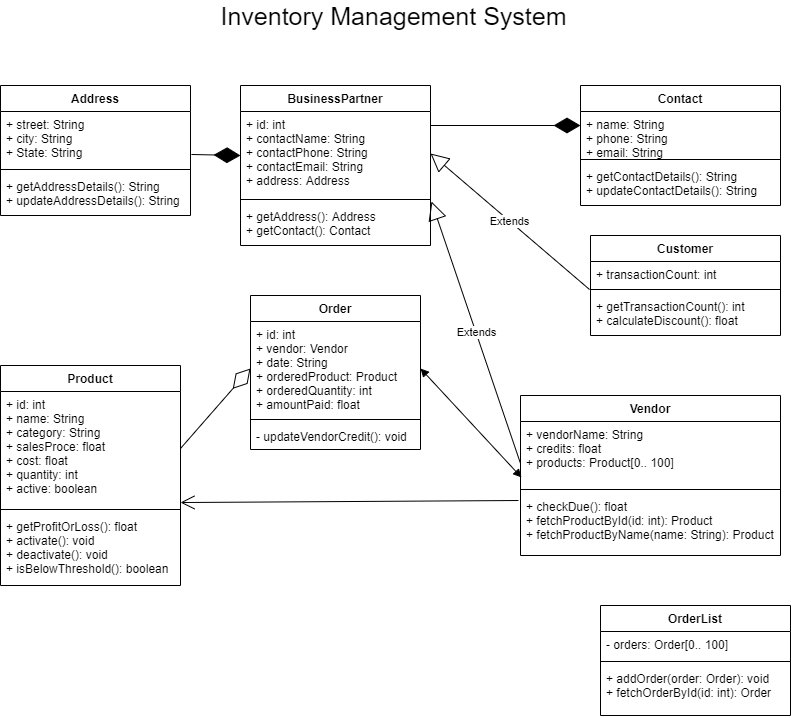

The diagram above was exported from draw.io. Its source (the exported page's mxGraphModel, read from the mxfile embedded in the PNG):
<mxGraphModel dx="1019" dy="519" grid="1" gridSize="10" guides="1" tooltips="1" connect="1" arrows="1" fold="1" page="1" pageScale="1" pageWidth="827" pageHeight="1169" math="0" shadow="0">
  <root>
    <mxCell id="0" />
    <mxCell id="1" parent="0" />
    <mxCell id="ZG9LKo3K5Gkeiw07UJXB-1" value="Product" style="swimlane;fontStyle=1;align=center;verticalAlign=top;childLayout=stackLayout;horizontal=1;startSize=26;horizontalStack=0;resizeParent=1;resizeParentMax=0;resizeLast=0;collapsible=1;marginBottom=0;" parent="1" vertex="1">
      <mxGeometry x="20" y="380" width="180" height="220" as="geometry" />
    </mxCell>
    <mxCell id="ZG9LKo3K5Gkeiw07UJXB-2" value="+ id: int&#10;+ name: String&#10;+ category: String&#10;+ salesProce: float&#10;+ cost: float&#10;+ quantity: int&#10;+ active: boolean" style="text;strokeColor=none;fillColor=none;align=left;verticalAlign=top;spacingLeft=4;spacingRight=4;overflow=hidden;rotatable=0;points=[[0,0.5],[1,0.5]];portConstraint=eastwest;" parent="ZG9LKo3K5Gkeiw07UJXB-1" vertex="1">
      <mxGeometry y="26" width="180" height="114" as="geometry" />
    </mxCell>
    <mxCell id="ZG9LKo3K5Gkeiw07UJXB-3" value="" style="line;strokeWidth=1;fillColor=none;align=left;verticalAlign=middle;spacingTop=-1;spacingLeft=3;spacingRight=3;rotatable=0;labelPosition=right;points=[];portConstraint=eastwest;" parent="ZG9LKo3K5Gkeiw07UJXB-1" vertex="1">
      <mxGeometry y="140" width="180" height="8" as="geometry" />
    </mxCell>
    <mxCell id="ZG9LKo3K5Gkeiw07UJXB-4" value="+ getProfitOrLoss(): float&#10;+ activate(): void&#10;+ deactivate(): void&#10;+ isBelowThreshold(): boolean" style="text;strokeColor=none;fillColor=none;align=left;verticalAlign=top;spacingLeft=4;spacingRight=4;overflow=hidden;rotatable=0;points=[[0,0.5],[1,0.5]];portConstraint=eastwest;" parent="ZG9LKo3K5Gkeiw07UJXB-1" vertex="1">
      <mxGeometry y="148" width="180" height="72" as="geometry" />
    </mxCell>
    <mxCell id="ZG9LKo3K5Gkeiw07UJXB-7" value="Order" style="swimlane;fontStyle=1;align=center;verticalAlign=top;childLayout=stackLayout;horizontal=1;startSize=26;horizontalStack=0;resizeParent=1;resizeParentMax=0;resizeLast=0;collapsible=1;marginBottom=0;" parent="1" vertex="1">
      <mxGeometry x="270" y="310" width="170" height="154" as="geometry" />
    </mxCell>
    <mxCell id="ZG9LKo3K5Gkeiw07UJXB-8" value="+ id: int&#10;+ vendor: Vendor&#10;+ date: String&#10;+ orderedProduct: Product&#10;+ orderedQuantity: int&#10;+ amountPaid: float" style="text;strokeColor=none;fillColor=none;align=left;verticalAlign=top;spacingLeft=4;spacingRight=4;overflow=hidden;rotatable=0;points=[[0,0.5],[1,0.5]];portConstraint=eastwest;" parent="ZG9LKo3K5Gkeiw07UJXB-7" vertex="1">
      <mxGeometry y="26" width="170" height="94" as="geometry" />
    </mxCell>
    <mxCell id="ZG9LKo3K5Gkeiw07UJXB-9" value="" style="line;strokeWidth=1;fillColor=none;align=left;verticalAlign=middle;spacingTop=-1;spacingLeft=3;spacingRight=3;rotatable=0;labelPosition=right;points=[];portConstraint=eastwest;" parent="ZG9LKo3K5Gkeiw07UJXB-7" vertex="1">
      <mxGeometry y="120" width="170" height="8" as="geometry" />
    </mxCell>
    <mxCell id="ZG9LKo3K5Gkeiw07UJXB-10" value="- updateVendorCredit(): void" style="text;strokeColor=none;fillColor=none;align=left;verticalAlign=top;spacingLeft=4;spacingRight=4;overflow=hidden;rotatable=0;points=[[0,0.5],[1,0.5]];portConstraint=eastwest;" parent="ZG9LKo3K5Gkeiw07UJXB-7" vertex="1">
      <mxGeometry y="128" width="170" height="26" as="geometry" />
    </mxCell>
    <mxCell id="ZG9LKo3K5Gkeiw07UJXB-11" value="Customer" style="swimlane;fontStyle=1;align=center;verticalAlign=top;childLayout=stackLayout;horizontal=1;startSize=26;horizontalStack=0;resizeParent=1;resizeParentMax=0;resizeLast=0;collapsible=1;marginBottom=0;" parent="1" vertex="1">
      <mxGeometry x="610" y="250" width="190" height="100" as="geometry" />
    </mxCell>
    <mxCell id="ZG9LKo3K5Gkeiw07UJXB-12" value="+ transactionCount: int" style="text;strokeColor=none;fillColor=none;align=left;verticalAlign=top;spacingLeft=4;spacingRight=4;overflow=hidden;rotatable=0;points=[[0,0.5],[1,0.5]];portConstraint=eastwest;" parent="ZG9LKo3K5Gkeiw07UJXB-11" vertex="1">
      <mxGeometry y="26" width="190" height="24" as="geometry" />
    </mxCell>
    <mxCell id="ZG9LKo3K5Gkeiw07UJXB-13" value="" style="line;strokeWidth=1;fillColor=none;align=left;verticalAlign=middle;spacingTop=-1;spacingLeft=3;spacingRight=3;rotatable=0;labelPosition=right;points=[];portConstraint=eastwest;" parent="ZG9LKo3K5Gkeiw07UJXB-11" vertex="1">
      <mxGeometry y="50" width="190" height="8" as="geometry" />
    </mxCell>
    <mxCell id="ZG9LKo3K5Gkeiw07UJXB-14" value="+ getTransactionCount(): int&#10;+ calculateDiscount(): float" style="text;strokeColor=none;fillColor=none;align=left;verticalAlign=top;spacingLeft=4;spacingRight=4;overflow=hidden;rotatable=0;points=[[0,0.5],[1,0.5]];portConstraint=eastwest;" parent="ZG9LKo3K5Gkeiw07UJXB-11" vertex="1">
      <mxGeometry y="58" width="190" height="42" as="geometry" />
    </mxCell>
    <mxCell id="ZG9LKo3K5Gkeiw07UJXB-15" value="Vendor" style="swimlane;fontStyle=1;align=center;verticalAlign=top;childLayout=stackLayout;horizontal=1;startSize=26;horizontalStack=0;resizeParent=1;resizeParentMax=0;resizeLast=0;collapsible=1;marginBottom=0;" parent="1" vertex="1">
      <mxGeometry x="540" y="410" width="260" height="160" as="geometry" />
    </mxCell>
    <mxCell id="ZG9LKo3K5Gkeiw07UJXB-16" value="+ vendorName: String&#10;+ credits: float&#10;+ products: Product[0.. 100]" style="text;strokeColor=none;fillColor=none;align=left;verticalAlign=top;spacingLeft=4;spacingRight=4;overflow=hidden;rotatable=0;points=[[0,0.5],[1,0.5]];portConstraint=eastwest;" parent="ZG9LKo3K5Gkeiw07UJXB-15" vertex="1">
      <mxGeometry y="26" width="260" height="64" as="geometry" />
    </mxCell>
    <mxCell id="ZG9LKo3K5Gkeiw07UJXB-17" value="" style="line;strokeWidth=1;fillColor=none;align=left;verticalAlign=middle;spacingTop=-1;spacingLeft=3;spacingRight=3;rotatable=0;labelPosition=right;points=[];portConstraint=eastwest;" parent="ZG9LKo3K5Gkeiw07UJXB-15" vertex="1">
      <mxGeometry y="90" width="260" height="8" as="geometry" />
    </mxCell>
    <mxCell id="ZG9LKo3K5Gkeiw07UJXB-18" value="+ checkDue(): float&#10;+ fetchProductById(id: int): Product&#10;+ fetchProductByName(name: String): Product" style="text;strokeColor=none;fillColor=none;align=left;verticalAlign=top;spacingLeft=4;spacingRight=4;overflow=hidden;rotatable=0;points=[[0,0.5],[1,0.5]];portConstraint=eastwest;" parent="ZG9LKo3K5Gkeiw07UJXB-15" vertex="1">
      <mxGeometry y="98" width="260" height="62" as="geometry" />
    </mxCell>
    <mxCell id="ZG9LKo3K5Gkeiw07UJXB-19" value="OrderList" style="swimlane;fontStyle=1;align=center;verticalAlign=top;childLayout=stackLayout;horizontal=1;startSize=26;horizontalStack=0;resizeParent=1;resizeParentMax=0;resizeLast=0;collapsible=1;marginBottom=0;" parent="1" vertex="1">
      <mxGeometry x="620" y="620" width="190" height="110" as="geometry" />
    </mxCell>
    <mxCell id="ZG9LKo3K5Gkeiw07UJXB-20" value="- orders: Order[0.. 100]" style="text;strokeColor=none;fillColor=none;align=left;verticalAlign=top;spacingLeft=4;spacingRight=4;overflow=hidden;rotatable=0;points=[[0,0.5],[1,0.5]];portConstraint=eastwest;" parent="ZG9LKo3K5Gkeiw07UJXB-19" vertex="1">
      <mxGeometry y="26" width="190" height="26" as="geometry" />
    </mxCell>
    <mxCell id="ZG9LKo3K5Gkeiw07UJXB-21" value="" style="line;strokeWidth=1;fillColor=none;align=left;verticalAlign=middle;spacingTop=-1;spacingLeft=3;spacingRight=3;rotatable=0;labelPosition=right;points=[];portConstraint=eastwest;" parent="ZG9LKo3K5Gkeiw07UJXB-19" vertex="1">
      <mxGeometry y="52" width="190" height="8" as="geometry" />
    </mxCell>
    <mxCell id="ZG9LKo3K5Gkeiw07UJXB-22" value="+ addOrder(order: Order): void&#10;+ fetchOrderById(id: int): Order" style="text;strokeColor=none;fillColor=none;align=left;verticalAlign=top;spacingLeft=4;spacingRight=4;overflow=hidden;rotatable=0;points=[[0,0.5],[1,0.5]];portConstraint=eastwest;" parent="ZG9LKo3K5Gkeiw07UJXB-19" vertex="1">
      <mxGeometry y="60" width="190" height="50" as="geometry" />
    </mxCell>
    <mxCell id="ZG9LKo3K5Gkeiw07UJXB-23" value="BusinessPartner" style="swimlane;fontStyle=1;align=center;verticalAlign=top;childLayout=stackLayout;horizontal=1;startSize=26;horizontalStack=0;resizeParent=1;resizeParentMax=0;resizeLast=0;collapsible=1;marginBottom=0;" parent="1" vertex="1">
      <mxGeometry x="260" y="100" width="190" height="160" as="geometry" />
    </mxCell>
    <mxCell id="ZG9LKo3K5Gkeiw07UJXB-24" value="+ id: int&#10;+ contactName: String&#10;+ contactPhone: String&#10;+ contactEmail: String&#10;+ address: Address" style="text;strokeColor=none;fillColor=none;align=left;verticalAlign=top;spacingLeft=4;spacingRight=4;overflow=hidden;rotatable=0;points=[[0,0.5],[1,0.5]];portConstraint=eastwest;" parent="ZG9LKo3K5Gkeiw07UJXB-23" vertex="1">
      <mxGeometry y="26" width="190" height="84" as="geometry" />
    </mxCell>
    <mxCell id="ZG9LKo3K5Gkeiw07UJXB-25" value="" style="line;strokeWidth=1;fillColor=none;align=left;verticalAlign=middle;spacingTop=-1;spacingLeft=3;spacingRight=3;rotatable=0;labelPosition=right;points=[];portConstraint=eastwest;" parent="ZG9LKo3K5Gkeiw07UJXB-23" vertex="1">
      <mxGeometry y="110" width="190" height="8" as="geometry" />
    </mxCell>
    <mxCell id="ZG9LKo3K5Gkeiw07UJXB-26" value="+ getAddress(): Address&#10;+ getContact(): Contact" style="text;strokeColor=none;fillColor=none;align=left;verticalAlign=top;spacingLeft=4;spacingRight=4;overflow=hidden;rotatable=0;points=[[0,0.5],[1,0.5]];portConstraint=eastwest;" parent="ZG9LKo3K5Gkeiw07UJXB-23" vertex="1">
      <mxGeometry y="118" width="190" height="42" as="geometry" />
    </mxCell>
    <mxCell id="ZG9LKo3K5Gkeiw07UJXB-27" value="Address" style="swimlane;fontStyle=1;align=center;verticalAlign=top;childLayout=stackLayout;horizontal=1;startSize=26;horizontalStack=0;resizeParent=1;resizeParentMax=0;resizeLast=0;collapsible=1;marginBottom=0;" parent="1" vertex="1">
      <mxGeometry x="20" y="100" width="190" height="130" as="geometry" />
    </mxCell>
    <mxCell id="ZG9LKo3K5Gkeiw07UJXB-28" value="+ street: String&#10;+ city: String&#10;+ State: String" style="text;strokeColor=none;fillColor=none;align=left;verticalAlign=top;spacingLeft=4;spacingRight=4;overflow=hidden;rotatable=0;points=[[0,0.5],[1,0.5]];portConstraint=eastwest;" parent="ZG9LKo3K5Gkeiw07UJXB-27" vertex="1">
      <mxGeometry y="26" width="190" height="54" as="geometry" />
    </mxCell>
    <mxCell id="ZG9LKo3K5Gkeiw07UJXB-29" value="" style="line;strokeWidth=1;fillColor=none;align=left;verticalAlign=middle;spacingTop=-1;spacingLeft=3;spacingRight=3;rotatable=0;labelPosition=right;points=[];portConstraint=eastwest;" parent="ZG9LKo3K5Gkeiw07UJXB-27" vertex="1">
      <mxGeometry y="80" width="190" height="8" as="geometry" />
    </mxCell>
    <mxCell id="ZG9LKo3K5Gkeiw07UJXB-30" value="+ getAddressDetails(): String&#10;+ updateAddressDetails(): String" style="text;strokeColor=none;fillColor=none;align=left;verticalAlign=top;spacingLeft=4;spacingRight=4;overflow=hidden;rotatable=0;points=[[0,0.5],[1,0.5]];portConstraint=eastwest;" parent="ZG9LKo3K5Gkeiw07UJXB-27" vertex="1">
      <mxGeometry y="88" width="190" height="42" as="geometry" />
    </mxCell>
    <mxCell id="ZG9LKo3K5Gkeiw07UJXB-33" value="" style="endArrow=diamondThin;endFill=1;endSize=24;html=1;exitX=1.005;exitY=0.796;exitDx=0;exitDy=0;exitPerimeter=0;entryX=0;entryY=0.524;entryDx=0;entryDy=0;entryPerimeter=0;" parent="1" source="ZG9LKo3K5Gkeiw07UJXB-28" target="ZG9LKo3K5Gkeiw07UJXB-24" edge="1">
      <mxGeometry width="160" relative="1" as="geometry">
        <mxPoint x="470" y="90" as="sourcePoint" />
        <mxPoint x="574" y="89.5" as="targetPoint" />
      </mxGeometry>
    </mxCell>
    <mxCell id="ZG9LKo3K5Gkeiw07UJXB-34" value="" style="endArrow=diamondThin;endFill=0;endSize=24;html=1;exitX=1;exitY=0.5;exitDx=0;exitDy=0;entryX=0;entryY=0.5;entryDx=0;entryDy=0;" parent="1" source="ZG9LKo3K5Gkeiw07UJXB-2" target="ZG9LKo3K5Gkeiw07UJXB-8" edge="1">
      <mxGeometry width="160" relative="1" as="geometry">
        <mxPoint x="254" y="190" as="sourcePoint" />
        <mxPoint x="10" y="310" as="targetPoint" />
      </mxGeometry>
    </mxCell>
    <mxCell id="ZG9LKo3K5Gkeiw07UJXB-35" value="Extends" style="endArrow=block;endSize=16;endFill=0;html=1;exitX=-0.005;exitY=1.167;exitDx=0;exitDy=0;exitPerimeter=0;entryX=1;entryY=0.5;entryDx=0;entryDy=0;" parent="1" source="ZG9LKo3K5Gkeiw07UJXB-12" target="ZG9LKo3K5Gkeiw07UJXB-24" edge="1">
      <mxGeometry width="160" relative="1" as="geometry">
        <mxPoint x="330" y="230" as="sourcePoint" />
        <mxPoint x="490" y="230" as="targetPoint" />
      </mxGeometry>
    </mxCell>
    <mxCell id="ZG9LKo3K5Gkeiw07UJXB-36" value="Extends" style="endArrow=block;endSize=16;endFill=0;html=1;exitX=0;exitY=0.656;exitDx=0;exitDy=0;exitPerimeter=0;entryX=1.005;entryY=0.75;entryDx=0;entryDy=0;entryPerimeter=0;" parent="1" source="ZG9LKo3K5Gkeiw07UJXB-16" target="ZG9LKo3K5Gkeiw07UJXB-25" edge="1">
      <mxGeometry width="160" relative="1" as="geometry">
        <mxPoint x="330" y="230" as="sourcePoint" />
        <mxPoint x="490" y="230" as="targetPoint" />
      </mxGeometry>
    </mxCell>
    <mxCell id="ZG9LKo3K5Gkeiw07UJXB-39" value="" style="endArrow=open;endFill=1;endSize=12;html=1;exitX=-0.008;exitY=0.113;exitDx=0;exitDy=0;exitPerimeter=0;entryX=1;entryY=0.974;entryDx=0;entryDy=0;entryPerimeter=0;" parent="1" source="ZG9LKo3K5Gkeiw07UJXB-18" target="ZG9LKo3K5Gkeiw07UJXB-2" edge="1">
      <mxGeometry width="160" relative="1" as="geometry">
        <mxPoint x="550" y="372" as="sourcePoint" />
        <mxPoint x="201" y="496" as="targetPoint" />
      </mxGeometry>
    </mxCell>
    <mxCell id="ZG9LKo3K5Gkeiw07UJXB-44" value="" style="endArrow=block;startArrow=block;endFill=1;startFill=1;html=1;entryX=0.004;entryY=0.875;entryDx=0;entryDy=0;entryPerimeter=0;exitX=1;exitY=0.5;exitDx=0;exitDy=0;" parent="1" source="ZG9LKo3K5Gkeiw07UJXB-8" target="ZG9LKo3K5Gkeiw07UJXB-16" edge="1">
      <mxGeometry width="160" relative="1" as="geometry">
        <mxPoint x="465" y="276.5" as="sourcePoint" />
        <mxPoint x="625" y="276.5" as="targetPoint" />
      </mxGeometry>
    </mxCell>
    <mxCell id="UxtziiSA_Iry7AfnzaTP-1" value="Contact" style="swimlane;fontStyle=1;align=center;verticalAlign=top;childLayout=stackLayout;horizontal=1;startSize=26;horizontalStack=0;resizeParent=1;resizeParentMax=0;resizeLast=0;collapsible=1;marginBottom=0;" parent="1" vertex="1">
      <mxGeometry x="600" y="100" width="200" height="120" as="geometry" />
    </mxCell>
    <mxCell id="UxtziiSA_Iry7AfnzaTP-2" value="+ name: String&#10;+ phone: String&#10;+ email: String" style="text;strokeColor=none;fillColor=none;align=left;verticalAlign=top;spacingLeft=4;spacingRight=4;overflow=hidden;rotatable=0;points=[[0,0.5],[1,0.5]];portConstraint=eastwest;" parent="UxtziiSA_Iry7AfnzaTP-1" vertex="1">
      <mxGeometry y="26" width="200" height="44" as="geometry" />
    </mxCell>
    <mxCell id="UxtziiSA_Iry7AfnzaTP-3" value="" style="line;strokeWidth=1;fillColor=none;align=left;verticalAlign=middle;spacingTop=-1;spacingLeft=3;spacingRight=3;rotatable=0;labelPosition=right;points=[];portConstraint=eastwest;" parent="UxtziiSA_Iry7AfnzaTP-1" vertex="1">
      <mxGeometry y="70" width="200" height="8" as="geometry" />
    </mxCell>
    <mxCell id="UxtziiSA_Iry7AfnzaTP-4" value="+ getContactDetails(): String&#10;+ updateContactDetails(): String" style="text;strokeColor=none;fillColor=none;align=left;verticalAlign=top;spacingLeft=4;spacingRight=4;overflow=hidden;rotatable=0;points=[[0,0.5],[1,0.5]];portConstraint=eastwest;" parent="UxtziiSA_Iry7AfnzaTP-1" vertex="1">
      <mxGeometry y="78" width="200" height="42" as="geometry" />
    </mxCell>
    <mxCell id="UxtziiSA_Iry7AfnzaTP-5" value="" style="endArrow=diamondThin;endFill=1;endSize=24;html=1;" parent="1" edge="1">
      <mxGeometry width="160" relative="1" as="geometry">
        <mxPoint x="450" y="140" as="sourcePoint" />
        <mxPoint x="600" y="140" as="targetPoint" />
      </mxGeometry>
    </mxCell>
    <mxCell id="UxtziiSA_Iry7AfnzaTP-6" value="Inventory Management System" style="text;html=1;strokeColor=none;fillColor=none;align=center;verticalAlign=middle;whiteSpace=wrap;rounded=0;fontSize=25;" parent="1" vertex="1">
      <mxGeometry x="208" y="20" width="411" height="20" as="geometry" />
    </mxCell>
  </root>
</mxGraphModel>